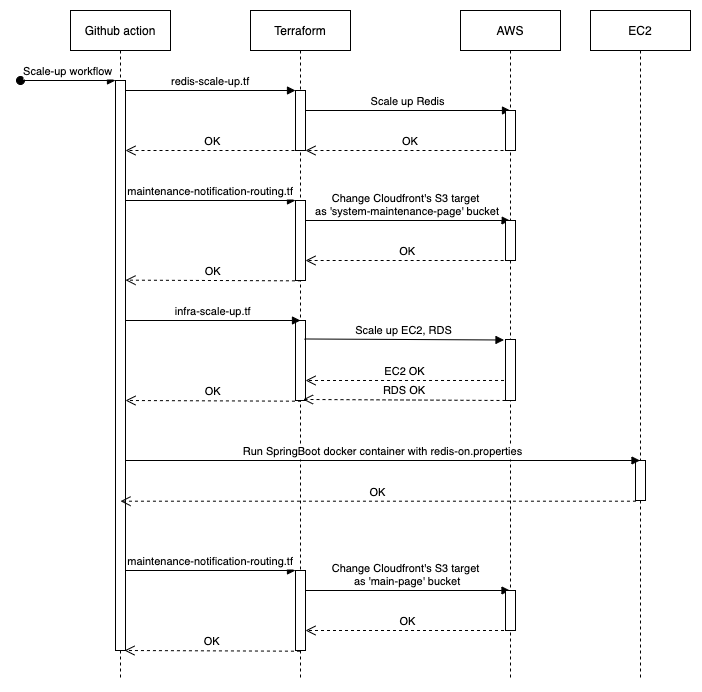

The diagram above was exported from draw.io. Its source (the exported page's mxGraphModel, read from the mxfile embedded in the PNG):
<mxGraphModel dx="339" dy="590" grid="1" gridSize="10" guides="1" tooltips="1" connect="1" arrows="1" fold="1" page="1" pageScale="1" pageWidth="850" pageHeight="1100" math="0" shadow="0">
  <root>
    <mxCell id="0" />
    <mxCell id="1" parent="0" />
    <mxCell id="3nuBFxr9cyL0pnOWT2aG-1" value="Github action" style="shape=umlLifeline;perimeter=lifelinePerimeter;container=1;collapsible=0;recursiveResize=0;rounded=0;shadow=0;strokeWidth=1;" parent="1" vertex="1">
      <mxGeometry x="120" y="80" width="100" height="670" as="geometry" />
    </mxCell>
    <mxCell id="3nuBFxr9cyL0pnOWT2aG-2" value="" style="points=[];perimeter=orthogonalPerimeter;rounded=0;shadow=0;strokeWidth=1;" parent="3nuBFxr9cyL0pnOWT2aG-1" vertex="1">
      <mxGeometry x="45" y="70" width="10" height="570" as="geometry" />
    </mxCell>
    <mxCell id="3nuBFxr9cyL0pnOWT2aG-3" value="Scale-up workflow" style="verticalAlign=bottom;startArrow=oval;endArrow=block;startSize=8;shadow=0;strokeWidth=1;" parent="3nuBFxr9cyL0pnOWT2aG-1" target="3nuBFxr9cyL0pnOWT2aG-2" edge="1">
      <mxGeometry relative="1" as="geometry">
        <mxPoint x="-50" y="70" as="sourcePoint" />
      </mxGeometry>
    </mxCell>
    <mxCell id="ze7ss4SDwjalRerXWZEs-26" value="OK" style="verticalAlign=bottom;endArrow=open;dashed=1;endSize=8;exitX=0;exitY=0.95;shadow=0;strokeWidth=1;" edge="1" parent="3nuBFxr9cyL0pnOWT2aG-1" target="3nuBFxr9cyL0pnOWT2aG-2">
      <mxGeometry relative="1" as="geometry">
        <mxPoint x="20" y="140" as="targetPoint" />
        <mxPoint x="230" y="140.0000000000001" as="sourcePoint" />
      </mxGeometry>
    </mxCell>
    <mxCell id="3nuBFxr9cyL0pnOWT2aG-5" value="Terraform" style="shape=umlLifeline;perimeter=lifelinePerimeter;container=1;collapsible=0;recursiveResize=0;rounded=0;shadow=0;strokeWidth=1;" parent="1" vertex="1">
      <mxGeometry x="300" y="80" width="100" height="670" as="geometry" />
    </mxCell>
    <mxCell id="3nuBFxr9cyL0pnOWT2aG-6" value="" style="points=[];perimeter=orthogonalPerimeter;rounded=0;shadow=0;strokeWidth=1;" parent="3nuBFxr9cyL0pnOWT2aG-5" vertex="1">
      <mxGeometry x="45" y="80" width="10" height="60" as="geometry" />
    </mxCell>
    <mxCell id="ze7ss4SDwjalRerXWZEs-7" value="" style="points=[];perimeter=orthogonalPerimeter;rounded=0;shadow=0;strokeWidth=1;" vertex="1" parent="3nuBFxr9cyL0pnOWT2aG-5">
      <mxGeometry x="45" y="190" width="10" height="80" as="geometry" />
    </mxCell>
    <mxCell id="ze7ss4SDwjalRerXWZEs-6" value="maintenance-notification-routing.tf" style="verticalAlign=bottom;endArrow=block;entryX=0;entryY=0;shadow=0;strokeWidth=1;" edge="1" parent="3nuBFxr9cyL0pnOWT2aG-5">
      <mxGeometry relative="1" as="geometry">
        <mxPoint x="-125" y="190" as="sourcePoint" />
        <mxPoint x="45" y="190" as="targetPoint" />
      </mxGeometry>
    </mxCell>
    <mxCell id="ze7ss4SDwjalRerXWZEs-10" value="Change Cloudfront's S3 target &#10;as 'system-maintenance-page' bucket" style="verticalAlign=bottom;endArrow=block;shadow=0;strokeWidth=1;" edge="1" parent="3nuBFxr9cyL0pnOWT2aG-5" target="ze7ss4SDwjalRerXWZEs-1">
      <mxGeometry relative="1" as="geometry">
        <mxPoint x="55" y="210" as="sourcePoint" />
        <mxPoint x="160" y="210" as="targetPoint" />
      </mxGeometry>
    </mxCell>
    <mxCell id="ze7ss4SDwjalRerXWZEs-12" value="Scale up Redis" style="verticalAlign=bottom;endArrow=block;shadow=0;strokeWidth=1;entryX=0.5;entryY=0;entryDx=0;entryDy=0;entryPerimeter=0;" edge="1" parent="3nuBFxr9cyL0pnOWT2aG-5" target="ze7ss4SDwjalRerXWZEs-2">
      <mxGeometry relative="1" as="geometry">
        <mxPoint x="55" y="100" as="sourcePoint" />
        <mxPoint x="239.50000000000023" y="100" as="targetPoint" />
      </mxGeometry>
    </mxCell>
    <mxCell id="ze7ss4SDwjalRerXWZEs-15" value="" style="points=[];perimeter=orthogonalPerimeter;rounded=0;shadow=0;strokeWidth=1;" vertex="1" parent="3nuBFxr9cyL0pnOWT2aG-5">
      <mxGeometry x="45" y="310" width="10" height="80" as="geometry" />
    </mxCell>
    <mxCell id="3nuBFxr9cyL0pnOWT2aG-8" value="redis-scale-up.tf" style="verticalAlign=bottom;endArrow=block;entryX=0;entryY=0;shadow=0;strokeWidth=1;" parent="1" source="3nuBFxr9cyL0pnOWT2aG-2" target="3nuBFxr9cyL0pnOWT2aG-6" edge="1">
      <mxGeometry relative="1" as="geometry">
        <mxPoint x="275" y="160" as="sourcePoint" />
      </mxGeometry>
    </mxCell>
    <mxCell id="ze7ss4SDwjalRerXWZEs-1" value="AWS" style="shape=umlLifeline;perimeter=lifelinePerimeter;container=1;collapsible=0;recursiveResize=0;rounded=0;shadow=0;strokeWidth=1;" vertex="1" parent="1">
      <mxGeometry x="510" y="80" width="100" height="670" as="geometry" />
    </mxCell>
    <mxCell id="ze7ss4SDwjalRerXWZEs-2" value="" style="points=[];perimeter=orthogonalPerimeter;rounded=0;shadow=0;strokeWidth=1;" vertex="1" parent="ze7ss4SDwjalRerXWZEs-1">
      <mxGeometry x="45" y="100" width="10" height="40" as="geometry" />
    </mxCell>
    <mxCell id="ze7ss4SDwjalRerXWZEs-5" value="OK" style="verticalAlign=bottom;endArrow=open;dashed=1;endSize=8;exitX=0;exitY=0.95;shadow=0;strokeWidth=1;" edge="1" parent="ze7ss4SDwjalRerXWZEs-1" target="3nuBFxr9cyL0pnOWT2aG-6">
      <mxGeometry relative="1" as="geometry">
        <mxPoint x="-90" y="140" as="targetPoint" />
        <mxPoint x="55" y="140.0000000000001" as="sourcePoint" />
      </mxGeometry>
    </mxCell>
    <mxCell id="ze7ss4SDwjalRerXWZEs-9" value="" style="points=[];perimeter=orthogonalPerimeter;rounded=0;shadow=0;strokeWidth=1;" vertex="1" parent="ze7ss4SDwjalRerXWZEs-1">
      <mxGeometry x="45" y="210" width="10" height="40" as="geometry" />
    </mxCell>
    <mxCell id="ze7ss4SDwjalRerXWZEs-16" value="" style="points=[];perimeter=orthogonalPerimeter;rounded=0;shadow=0;strokeWidth=1;" vertex="1" parent="ze7ss4SDwjalRerXWZEs-1">
      <mxGeometry x="45" y="329" width="10" height="61" as="geometry" />
    </mxCell>
    <mxCell id="ze7ss4SDwjalRerXWZEs-20" value="RDS OK" style="verticalAlign=bottom;endArrow=open;dashed=1;endSize=8;exitX=0;exitY=0.95;shadow=0;strokeWidth=1;entryX=0.749;entryY=0.987;entryDx=0;entryDy=0;entryPerimeter=0;" edge="1" parent="ze7ss4SDwjalRerXWZEs-1" target="ze7ss4SDwjalRerXWZEs-15">
      <mxGeometry relative="1" as="geometry">
        <mxPoint x="-150" y="390" as="targetPoint" />
        <mxPoint x="45" y="390" as="sourcePoint" />
      </mxGeometry>
    </mxCell>
    <mxCell id="ze7ss4SDwjalRerXWZEs-38" value="OK" style="verticalAlign=bottom;endArrow=open;dashed=1;endSize=8;exitX=0;exitY=0.95;shadow=0;strokeWidth=1;" edge="1" parent="ze7ss4SDwjalRerXWZEs-1" target="3nuBFxr9cyL0pnOWT2aG-1">
      <mxGeometry relative="1" as="geometry">
        <mxPoint x="2.2737367544323206e-13" y="490" as="targetPoint" />
        <mxPoint x="175.46000000000004" y="490.7000000000003" as="sourcePoint" />
      </mxGeometry>
    </mxCell>
    <mxCell id="ze7ss4SDwjalRerXWZEs-13" value="OK" style="verticalAlign=bottom;endArrow=open;dashed=1;endSize=8;exitX=0.415;exitY=1;shadow=0;strokeWidth=1;exitDx=0;exitDy=0;exitPerimeter=0;" edge="1" parent="1" source="ze7ss4SDwjalRerXWZEs-9" target="ze7ss4SDwjalRerXWZEs-7">
      <mxGeometry relative="1" as="geometry">
        <mxPoint x="360" y="330" as="targetPoint" />
        <mxPoint x="540" y="330.0000000000001" as="sourcePoint" />
      </mxGeometry>
    </mxCell>
    <mxCell id="ze7ss4SDwjalRerXWZEs-14" value="infra-scale-up.tf" style="verticalAlign=bottom;endArrow=block;shadow=0;strokeWidth=1;" edge="1" parent="1" source="3nuBFxr9cyL0pnOWT2aG-2">
      <mxGeometry relative="1" as="geometry">
        <mxPoint x="180" y="390" as="sourcePoint" />
        <mxPoint x="350" y="390" as="targetPoint" />
      </mxGeometry>
    </mxCell>
    <mxCell id="ze7ss4SDwjalRerXWZEs-17" value="Scale up EC2, RDS" style="verticalAlign=bottom;endArrow=block;shadow=0;strokeWidth=1;exitX=0.903;exitY=0.231;exitDx=0;exitDy=0;exitPerimeter=0;entryX=-0.149;entryY=0.008;entryDx=0;entryDy=0;entryPerimeter=0;" edge="1" parent="1" source="ze7ss4SDwjalRerXWZEs-15" target="ze7ss4SDwjalRerXWZEs-16">
      <mxGeometry relative="1" as="geometry">
        <mxPoint x="365" y="410" as="sourcePoint" />
        <mxPoint x="540" y="408" as="targetPoint" />
      </mxGeometry>
    </mxCell>
    <mxCell id="ze7ss4SDwjalRerXWZEs-19" value="EC2 OK" style="verticalAlign=bottom;endArrow=open;dashed=1;endSize=8;shadow=0;strokeWidth=1;entryX=1.005;entryY=0.75;entryDx=0;entryDy=0;entryPerimeter=0;exitX=-0.149;exitY=0.672;exitDx=0;exitDy=0;exitPerimeter=0;" edge="1" parent="1" source="ze7ss4SDwjalRerXWZEs-16" target="ze7ss4SDwjalRerXWZEs-15">
      <mxGeometry relative="1" as="geometry">
        <mxPoint x="370" y="450" as="targetPoint" />
        <mxPoint x="540" y="450" as="sourcePoint" />
      </mxGeometry>
    </mxCell>
    <mxCell id="ze7ss4SDwjalRerXWZEs-27" value="OK" style="verticalAlign=bottom;endArrow=open;dashed=1;endSize=8;exitX=0;exitY=0.95;shadow=0;strokeWidth=1;entryX=0.954;entryY=0.154;entryDx=0;entryDy=0;entryPerimeter=0;" edge="1" parent="1">
      <mxGeometry relative="1" as="geometry">
        <mxPoint x="175.0000000000002" y="349.6500000000001" as="targetPoint" />
        <mxPoint x="350.46" y="350.35000000000014" as="sourcePoint" />
      </mxGeometry>
    </mxCell>
    <mxCell id="ze7ss4SDwjalRerXWZEs-28" value="OK" style="verticalAlign=bottom;endArrow=open;dashed=1;endSize=8;exitX=0;exitY=0.95;shadow=0;strokeWidth=1;entryX=0.954;entryY=0.154;entryDx=0;entryDy=0;entryPerimeter=0;" edge="1" parent="1">
      <mxGeometry relative="1" as="geometry">
        <mxPoint x="175.00000000000023" y="470.0000000000001" as="targetPoint" />
        <mxPoint x="350.46000000000004" y="470.70000000000016" as="sourcePoint" />
      </mxGeometry>
    </mxCell>
    <mxCell id="ze7ss4SDwjalRerXWZEs-30" value="EC2" style="shape=umlLifeline;perimeter=lifelinePerimeter;container=1;collapsible=0;recursiveResize=0;rounded=0;shadow=0;strokeWidth=1;" vertex="1" parent="1">
      <mxGeometry x="640" y="80" width="100" height="670" as="geometry" />
    </mxCell>
    <mxCell id="ze7ss4SDwjalRerXWZEs-36" value="" style="points=[];perimeter=orthogonalPerimeter;rounded=0;shadow=0;strokeWidth=1;" vertex="1" parent="ze7ss4SDwjalRerXWZEs-30">
      <mxGeometry x="45" y="450" width="10" height="40" as="geometry" />
    </mxCell>
    <mxCell id="ze7ss4SDwjalRerXWZEs-21" value="maintenance-notification-routing.tf" style="verticalAlign=bottom;endArrow=block;entryX=0;entryY=0;shadow=0;strokeWidth=1;" edge="1" parent="1">
      <mxGeometry relative="1" as="geometry">
        <mxPoint x="175" y="640" as="sourcePoint" />
        <mxPoint x="345" y="640" as="targetPoint" />
      </mxGeometry>
    </mxCell>
    <mxCell id="ze7ss4SDwjalRerXWZEs-23" value="Change Cloudfront's S3 target &#10;as 'main-page' bucket" style="verticalAlign=bottom;endArrow=block;shadow=0;strokeWidth=1;" edge="1" parent="1">
      <mxGeometry relative="1" as="geometry">
        <mxPoint x="355" y="660" as="sourcePoint" />
        <mxPoint x="559.5000000000002" y="660" as="targetPoint" />
      </mxGeometry>
    </mxCell>
    <mxCell id="ze7ss4SDwjalRerXWZEs-29" value="OK" style="verticalAlign=bottom;endArrow=open;dashed=1;endSize=8;exitX=0;exitY=0.95;shadow=0;strokeWidth=1;entryX=0.954;entryY=0.154;entryDx=0;entryDy=0;entryPerimeter=0;" edge="1" parent="1">
      <mxGeometry relative="1" as="geometry">
        <mxPoint x="174.00000000000023" y="720" as="targetPoint" />
        <mxPoint x="349.46000000000004" y="720.7000000000003" as="sourcePoint" />
      </mxGeometry>
    </mxCell>
    <mxCell id="ze7ss4SDwjalRerXWZEs-24" value="OK" style="verticalAlign=bottom;endArrow=open;dashed=1;endSize=8;shadow=0;strokeWidth=1;" edge="1" parent="1">
      <mxGeometry relative="1" as="geometry">
        <mxPoint x="355" y="700.0000000000001" as="targetPoint" />
        <mxPoint x="559.5000000000002" y="700" as="sourcePoint" />
      </mxGeometry>
    </mxCell>
    <mxCell id="ze7ss4SDwjalRerXWZEs-22" value="" style="points=[];perimeter=orthogonalPerimeter;rounded=0;shadow=0;strokeWidth=1;" vertex="1" parent="1">
      <mxGeometry x="345" y="640" width="10" height="80" as="geometry" />
    </mxCell>
    <mxCell id="ze7ss4SDwjalRerXWZEs-25" value="" style="points=[];perimeter=orthogonalPerimeter;rounded=0;shadow=0;strokeWidth=1;" vertex="1" parent="1">
      <mxGeometry x="555" y="660" width="10" height="40" as="geometry" />
    </mxCell>
    <mxCell id="ze7ss4SDwjalRerXWZEs-37" value="Run SpringBoot docker container with redis-on.properties" style="verticalAlign=bottom;endArrow=block;shadow=0;strokeWidth=1;" edge="1" parent="1" target="ze7ss4SDwjalRerXWZEs-30">
      <mxGeometry relative="1" as="geometry">
        <mxPoint x="175" y="530" as="sourcePoint" />
        <mxPoint x="345" y="530" as="targetPoint" />
      </mxGeometry>
    </mxCell>
  </root>
</mxGraphModel>